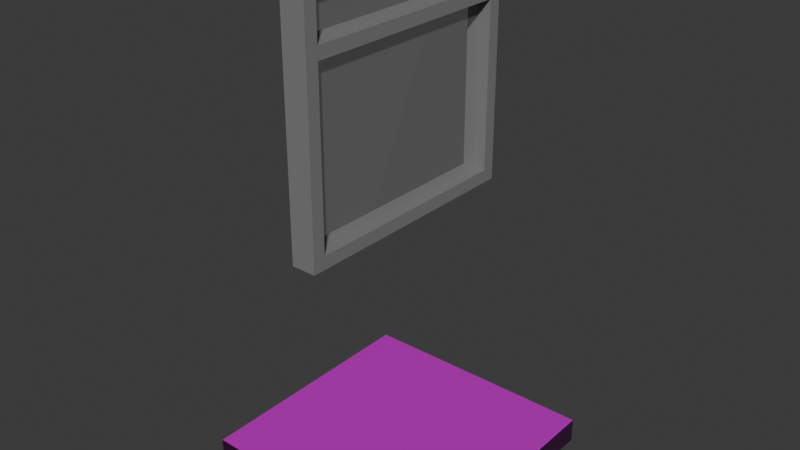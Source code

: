 # Source: officetiles.blend  (saved by Blender 4.5.90; exported with 4.5.12 LTS)
import bpy
from mathutils import Matrix  # noqa: F401  (used for matrix-valued properties, if any)

bpy.ops.wm.read_factory_settings(use_empty=True)
scene = bpy.context.scene
scene.name = 'Scene'

# ---- collections
col_collection = bpy.data.collections.new('Collection'); scene.collection.children.link(col_collection)

# ---- images (referenced by path relative to the original .blend; pixels are not part of the script)
import os
ASSET_DIR = os.environ.get("B2B_ASSET_DIR", "")  # directory of the original .blend (textures are referenced by path, not embedded)
HERE = os.path.dirname(os.path.abspath(__file__))  # packed textures are extracted next to this script under _unpacked/

def load_image(name, relpath, width, height, colorspace="sRGB"):
    """Load a texture the original file referenced (path relative to the .blend, or extracted next to this script)."""
    p = next((c for c in (os.path.join(HERE, relpath), os.path.join(ASSET_DIR, relpath)) if relpath and os.path.exists(c)), "")
    if p:
        img = bpy.data.images.load(p, check_existing=True)
        img.name = name
    else:  # same state as the original file: an image datablock whose file is absent (Cycles renders it pink)
        img = bpy.data.images.new(name, width, height)
        img.source = "FILE"
        img.filepath = "//" + (relpath or name)
    img.colorspace_settings.name = colorspace
    return img
img_officeceiling002_2k_jpg_displacement_jpg = load_image('OfficeCeiling002_2K-JPG_Displacement.jpg', 'OfficeCeiling002_2K-JPG_Displacement.jpg', 1024, 1024, 'Non-Color')
img_officeceiling002_2k_jpg_color_jpg = load_image('OfficeCeiling002_2K-JPG_Color.jpg', 'OfficeCeiling002_2K-JPG_Color.jpg', 1024, 1024, 'sRGB')
img_officeceiling002_2k_jpg_metalness_jpg = load_image('OfficeCeiling002_2K-JPG_Metalness.jpg', 'OfficeCeiling002_2K-JPG_Metalness.jpg', 1024, 1024, 'Non-Color')
img_officeceiling002_2k_jpg_roughness_jpg = load_image('OfficeCeiling002_2K-JPG_Roughness.jpg', 'OfficeCeiling002_2K-JPG_Roughness.jpg', 1024, 1024, 'Non-Color')
img_officeceiling002_2k_jpg_normalgl_jpg = load_image('OfficeCeiling002_2K-JPG_NormalGL.jpg', 'OfficeCeiling002_2K-JPG_NormalGL.jpg', 1024, 1024, 'Non-Color')
img_officeceiling002_2k_jpg_emission_jpg = load_image('OfficeCeiling002_2K-JPG_Emission.jpg', 'OfficeCeiling002_2K-JPG_Emission.jpg', 1024, 1024, 'sRGB')
img_officeceiling002_2k_jpg_ambientocclusion_jpg = load_image('OfficeCeiling002_2K-JPG_AmbientOcclusion.jpg', 'OfficeCeiling002_2K-JPG_AmbientOcclusion.jpg', 1024, 1024, 'Non-Color')

# ---- materials (node trees are filled in below, after node groups)
mat_officeceiling = bpy.data.materials.new('officeceiling')
mat_windowoutline = bpy.data.materials.new('WindowOutline')
mat_windowplaceholder = bpy.data.materials.new('WindowPlaceholder')

# ---- material node trees
mat_officeceiling.use_nodes = True; mat_officeceiling.node_tree.nodes.clear()
_N = mat_officeceiling.node_tree.nodes; _L = mat_officeceiling.node_tree.links
n0 = _N.new('ShaderNodeBsdfPrincipled'); n0.name = 'Principled BSDF'; n0.location = (-200, 100)
n1 = _N.new('ShaderNodeOutputMaterial'); n1.name = 'Material Output'; n1.location = (200, 100)
n2 = _N.new('ShaderNodeTexImage'); n2.name = 'Image Texture'; n2.location = (85, -1436)
n2.label = 'Displacement'
n2.image = img_officeceiling002_2k_jpg_displacement_jpg
n3 = _N.new('ShaderNodeDisplacement'); n3.name = 'Displacement'; n3.location = (-100, -600)
n4 = _N.new('ShaderNodeTexImage'); n4.name = 'Image Texture.001'; n4.location = (85, -316)
n4.label = 'Base Color'
n4.image = img_officeceiling002_2k_jpg_color_jpg
n5 = _N.new('ShaderNodeTexImage'); n5.name = 'Image Texture.002'; n5.location = (85, -596)
n5.label = 'Metallic'
n5.image = img_officeceiling002_2k_jpg_metalness_jpg
n6 = _N.new('ShaderNodeTexImage'); n6.name = 'Image Texture.003'; n6.location = (85, -876)
n6.label = 'Roughness'
n6.image = img_officeceiling002_2k_jpg_roughness_jpg
n7 = _N.new('ShaderNodeTexImage'); n7.name = 'Image Texture.004'; n7.location = (85, -1716)
n7.label = 'Normal'
n7.image = img_officeceiling002_2k_jpg_normalgl_jpg
n8 = _N.new('ShaderNodeNormalMap'); n8.name = 'Normal Map'; n8.location = (-450, -1380)
n9 = _N.new('ShaderNodeTexImage'); n9.name = 'Image Texture.005'; n9.location = (85, -1156)
n9.label = 'Emission Color'
n9.image = img_officeceiling002_2k_jpg_emission_jpg
n10 = _N.new('ShaderNodeTexImage'); n10.name = 'Image Texture.006'; n10.location = (85, -36)
n10.label = 'Ambient Occlusion'
n10.image = img_officeceiling002_2k_jpg_ambientocclusion_jpg
n11 = _N.new('ShaderNodeMapping'); n11.name = 'Mapping'; n11.location = (230, -36)
n12 = _N.new('NodeReroute'); n12.name = 'Reroute'; n12.location = (35, -928)
n12.width = 12
n12.socket_idname = 'NodeSocketVector'
n13 = _N.new('ShaderNodeTexCoord'); n13.name = 'Texture Coordinate'; n13.location = (30, -36)
n14 = _N.new('NodeFrame'); n14.name = 'Frame'; n14.location = (-1480, 136)
n14.label = 'Mapping'
n14.width = 400
n15 = _N.new('NodeFrame'); n15.name = 'Frame.001'; n15.location = (-835, 336)
n15.label = 'Textures'
n15.width = 355
n2.parent = n15
n4.parent = n15
n5.parent = n15
n6.parent = n15
n7.parent = n15
n9.parent = n15
n10.parent = n15
n11.parent = n14
n12.parent = n15
n13.parent = n14
_L.new(n0.outputs[0], n1.inputs[0])
_L.new(n2.outputs[0], n3.inputs[0])
_L.new(n3.outputs[0], n1.inputs[2])
_L.new(n4.outputs[0], n0.inputs[0])
_L.new(n5.outputs[0], n0.inputs[1])
_L.new(n6.outputs[0], n0.inputs[2])
_L.new(n7.outputs[0], n8.inputs[1])
_L.new(n8.outputs[0], n0.inputs[5])
_L.new(n9.outputs[0], n0.inputs[27])
_L.new(n12.outputs[0], n10.inputs[0])
_L.new(n12.outputs[0], n4.inputs[0])
_L.new(n12.outputs[0], n5.inputs[0])
_L.new(n12.outputs[0], n6.inputs[0])
_L.new(n12.outputs[0], n9.inputs[0])
_L.new(n12.outputs[0], n2.inputs[0])
_L.new(n12.outputs[0], n7.inputs[0])
_L.new(n11.outputs[0], n12.inputs[0])
_L.new(n13.outputs[2], n11.inputs[0])
n1.is_active_output = True
mat_windowoutline.use_nodes = True; mat_windowoutline.node_tree.nodes.clear()
_N = mat_windowoutline.node_tree.nodes; _L = mat_windowoutline.node_tree.links
n0 = _N.new('ShaderNodeBsdfPrincipled'); n0.name = 'Principled BSDF'; n0.location = (-200, 100)
n0.inputs[0].default_value = (0.2178, 0.2178, 0.2178, 1.0)
n1 = _N.new('ShaderNodeOutputMaterial'); n1.name = 'Material Output'; n1.location = (200, 100)
_L.new(n0.outputs[0], n1.inputs[0])
n1.is_active_output = True
mat_windowplaceholder.use_nodes = True; mat_windowplaceholder.node_tree.nodes.clear()
_N = mat_windowplaceholder.node_tree.nodes; _L = mat_windowplaceholder.node_tree.links
n0 = _N.new('ShaderNodeBsdfPrincipled'); n0.name = 'Principled BSDF'; n0.location = (-200, 100)
n0.inputs[4].default_value = 0.1
n1 = _N.new('ShaderNodeOutputMaterial'); n1.name = 'Material Output'; n1.location = (200, 100)
_L.new(n0.outputs[0], n1.inputs[0])
n1.is_active_output = True

# ---- world
world_world = bpy.data.worlds.new('World'); scene.world = world_world
world_world.use_nodes = True; world_world.node_tree.nodes.clear()
_N = world_world.node_tree.nodes; _L = world_world.node_tree.links
n0 = _N.new('ShaderNodeOutputWorld'); n0.name = 'World Output'; n0.location = (200, 100)
n1 = _N.new('ShaderNodeBackground'); n1.name = 'Background'; n1.location = (-200, 100)
n1.inputs[0].default_value = (0.05088, 0.05088, 0.05088, 1.0)
_L.new(n1.outputs[0], n0.inputs[0])
n0.is_active_output = True
world_world.color = (0.05088, 0.05088, 0.05088)
world_world.sun_shadow_jitter_overblur = 0.0

# ---- meshes
me_cube_006 = bpy.data.meshes.new('Cube.006')
me_cube_006.from_pydata([(1.0, 1.0, 1.0), (1.0, 1.0, -1.0), (1.0, -1.0, 1.0), (1.0, -1.0, -1.0), (-1.0, 1.0, 1.0), (-1.0, 1.0, -1.0), (-1.0, -1.0, 1.0), (-1.0, -1.0, -1.0)], [], [(0, 4, 6, 2), (3, 2, 6, 7), (7, 6, 4, 5), (5, 1, 3, 7), (1, 0, 2, 3), (5, 4, 0, 1)])
_uv = me_cube_006.uv_layers.new(name='UVMap')
_uv.uv.foreach_set('vector', [0.1641, 0.3318, 0.6686, 0.3318, 0.6686, 0.8363, 0.1641, 0.8363, 1.0, 0.0, 1.0, 1.0, 0.0, 1.0, 0.0, 0.0, 0.0, 0.0, 0.0, 1.0, 1.0, 1.0, 1.0, 0.0, 0.1641, 0.3318, 0.6686, 0.3318, 0.6686, 0.8363, 0.1641, 0.8363, 1.0, 0.0, 1.0, 1.0, 0.0, 1.0, 0.0, 0.0, 0.0, 0.0, 0.0, 1.0, 1.0, 1.0, 1.0, 0.0])
me_cube_006.materials.append(mat_officeceiling)
me_cube_006.use_mirror_vertex_groups = False
me_cube_006.update()
me_cube_002 = bpy.data.meshes.new('Cube.002')
me_cube_002.from_pydata([(0.8964, 0.8964, 1.0), (0.8964, 0.8964, -1.0), (0.8964, -0.8964, 1.0), (0.8964, -0.8964, -1.0), (-0.8964, 0.8964, 1.0), (-0.8964, 0.8964, -1.0), (-0.8964, -0.8964, 1.0), (-0.8964, -0.8964, -1.0), (-1.0, 1.0, -1.0), (-1.0, -1.0, -1.0), (1.0, 1.0, -1.0), (1.0, -1.0, 1.0), (-1.0, -1.0, 1.0), (1.0, 1.0, 1.0), (1.0, -1.0, -1.0), (-1.0, 1.0, 1.0), (-1.0, -1.0, 3.576e-07), (1.0, -1.0, -5.961e-07), (-1.0, 1.0, 3.576e-07), (1.0, 1.0, -5.961e-07), (-1.0, 1.0, 0.0), (1.0, 1.0, -1.907e-06), (-1.0, -1.0, 1.907e-06), (1.0, -1.0, 0.0)], [], [(2, 0, 1, 3), (14, 11, 12, 9), (9, 12, 15, 8), (6, 2, 3, 7), (10, 13, 11, 14), (8, 15, 13, 10), (5, 7, 9, 8), (1, 5, 8, 10), (2, 6, 12, 11), (0, 2, 11, 13), (7, 3, 14, 9), (6, 4, 15, 12), (4, 0, 13, 15), (3, 1, 10, 14), (0, 4, 5, 1), (4, 6, 7, 5), (16, 17, 19, 18), (20, 21, 23, 22)])
me_cube_002.polygons.foreach_set('material_index', [0, 0, 0, 0, 0, 0, 0, 0, 0, 0, 0, 0, 0, 0, 0, 0, 1, 1])
_uv = me_cube_002.uv_layers.new(name='UVMap')
_uv.uv.foreach_set('vector', [0.1902, 0.8102, 0.1902, 0.358, 0.6424, 0.358, 0.6424, 0.8102, 1.0, 0.0, 1.0, 1.0, 0.0, 1.0, 0.0, 0.0, 0.0, 0.0, 0.0, 1.0, 1.0, 1.0, 1.0, 0.0, 0.6424, 0.8102, 0.1902, 0.8102, 0.6424, 0.8102, 0.1902, 0.8102, 1.0, 0.0, 1.0, 1.0, 0.0, 1.0, 0.0, 0.0, 0.0, 0.0, 0.0, 1.0, 1.0, 1.0, 1.0, 0.0, 0.1902, 0.358, 0.1902, 0.8102, 0.1641, 0.8363, 0.1641, 0.3318, 0.6424, 0.358, 0.1902, 0.358, 0.1641, 0.3318, 0.6686, 0.3318, 0.1902, 0.8102, 0.6424, 0.8102, 0.6686, 0.8363, 0.1641, 0.8363, 0.1902, 0.358, 0.1902, 0.8102, 0.1641, 0.8363, 0.1641, 0.3318, 0.1902, 0.8102, 0.6424, 0.8102, 0.6686, 0.8363, 0.1641, 0.8363, 0.6424, 0.8102, 0.6424, 0.358, 0.6686, 0.3318, 0.6686, 0.8363, 0.6424, 0.358, 0.1902, 0.358, 0.1641, 0.3318, 0.6686, 0.3318, 0.6424, 0.8102, 0.6424, 0.358, 0.6686, 0.3318, 0.6686, 0.8363, 0.1902, 0.358, 0.6424, 0.358, 0.1902, 0.358, 0.6424, 0.358, 0.6424, 0.358, 0.6424, 0.8102, 0.1902, 0.8102, 0.1902, 0.358, 0.0, 0.0, 1.0, 0.0, 1.0, 1.0, 0.0, 1.0, 0.0, 0.0, 1.0, 0.0, 1.0, 1.0, 0.0, 1.0])
me_cube_002.materials.append(mat_windowoutline)
me_cube_002.materials.append(mat_windowplaceholder)
me_cube_002.use_mirror_vertex_groups = False
me_cube_002.update()
me_cube = bpy.data.meshes.new('Cube')
me_cube.from_pydata([(-1.0, -1.0, -1.0), (-1.0, -1.0, 1.0), (-1.0, 1.0, -1.0), (-1.0, 1.0, 1.0), (1.0, -1.0, -1.0), (1.0, -1.0, 1.0), (1.0, 1.0, -1.0), (1.0, 1.0, 1.0)], [], [(0, 1, 3, 2), (2, 3, 7, 6), (6, 7, 5, 4), (4, 5, 1, 0), (2, 6, 4, 0), (7, 3, 1, 5)])
_uv = me_cube.uv_layers.new(name='UVMap')
_uv.uv.foreach_set('vector', [0.375, 0.0, 0.625, 0.0, 0.625, 0.25, 0.375, 0.25, 0.375, 0.25, 0.625, 0.25, 0.625, 0.5, 0.375, 0.5, 0.375, 0.5, 0.625, 0.5, 0.625, 0.75, 0.375, 0.75, 0.375, 0.75, 0.625, 0.75, 0.625, 1.0, 0.375, 1.0, 0.125, 0.5, 0.375, 0.5, 0.375, 0.75, 0.125, 0.75, 0.625, 0.5, 0.875, 0.5, 0.875, 0.75, 0.625, 0.75])
me_cube.materials.append(mat_windowoutline)
me_cube.update()

# ---- objects
ob_ceiling = bpy.data.objects.new('Ceiling', me_cube_006)
ob_window = bpy.data.objects.new('Window', me_cube_002)
ob_windowslat1 = bpy.data.objects.new('WindowSlat1', me_cube)

# ---- transforms, parenting, visibility, modifiers, constraints
ob_ceiling.location = (0.0, 0.0, 0.0)
ob_ceiling.scale = (1.0, 1.0, 0.1)
ob_ceiling.lock_rotations_4d = False
ob_ceiling.empty_display_type = 'ARROWS'
ob_ceiling.lineart.crease_threshold = 0.0
ob_window.location = (0.0, 0.0, 3.0)
ob_window.rotation_euler = (-0.0, 1.571, 0.0)
ob_window.scale = (1.0, 1.0, 0.1)
ob_window.lock_rotations_4d = False
ob_window.empty_display_type = 'ARROWS'
ob_window.lineart.crease_threshold = 0.0
ob_windowslat1.location = (0.0, 0.0, 3.5)
ob_windowslat1.scale = (0.1, 0.9, 0.05)

# ---- collection membership
col_collection.objects.link(ob_ceiling)
col_collection.objects.link(ob_window)
col_collection.objects.link(ob_windowslat1)

# ---- scene / render settings (as saved in the file)
scene.frame_start = 1; scene.frame_end = 250; scene.frame_set(183)
scene.render.engine = 'BLENDER_EEVEE_NEXT'
bpy.context.view_layer.update()

# ---- added for rendering (the .blend has no active camera and no usable light): camera, sun
cam_auto = bpy.data.cameras.new('AutoCamera')
cam_auto.lens = 50.0
cam_auto.sensor_width = 36.0
cam_auto.clip_end = 1000.0
ob_auto_camera = bpy.data.objects.new('AutoCamera', cam_auto)
scene.collection.objects.link(ob_auto_camera)
ob_auto_camera.location = (4.60851, -5.53021, 5.63681)
ob_auto_camera.rotation_euler = (1.09748, -7.21219e-08, 0.694738)
scene.camera = ob_auto_camera
light_auto_sun = bpy.data.lights.new('AutoSun', 'SUN')
light_auto_sun.energy = 3.0
light_auto_sun.angle = 0.0523599
ob_auto_sun = bpy.data.objects.new('AutoSun', light_auto_sun)
scene.collection.objects.link(ob_auto_sun)
ob_auto_sun.rotation_euler = (0.872665, 0.174533, 0.523599)
bpy.context.view_layer.update()
